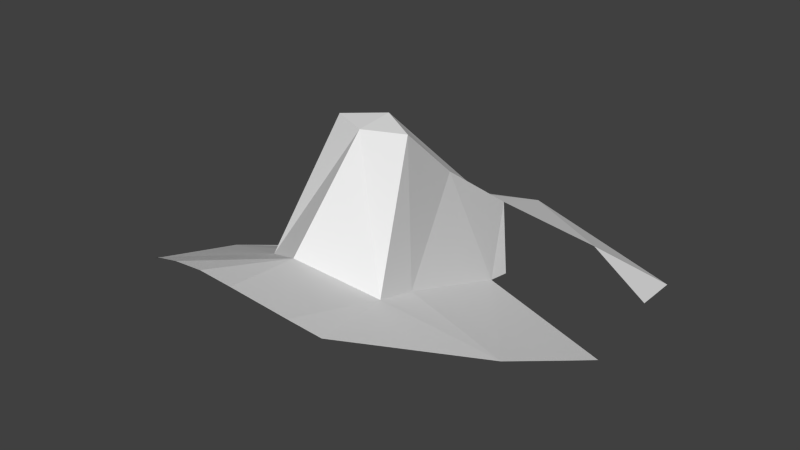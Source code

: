 # Source: head.blend  (saved by Blender 2.65.0; exported with 4.5.12 LTS)
import bpy
from mathutils import Matrix  # noqa: F401  (used for matrix-valued properties, if any)

bpy.ops.wm.read_factory_settings(use_empty=True)
scene = bpy.context.scene
scene.name = 'Scene'

# ---- collections
col_collection_1 = bpy.data.collections.new('Collection 1'); scene.collection.children.link(col_collection_1)

# ---- world
world_world = bpy.data.worlds.new('World'); scene.world = world_world
world_world.color = (0.05088, 0.05088, 0.05088)
world_world.use_sun_shadow = False
world_world.sun_shadow_jitter_overblur = 0.0
world_world.cycles.sampling_method = 'MANUAL'
world_world.cycles.sample_map_resolution = 256

# ---- meshes
me_head = bpy.data.meshes.new('head')
me_head.from_pydata([(-6.778, 16.35, -5.535), (-4.222, 8.108, 15.62), (-2.879, 24.7, 4.02), (-10.14, -14.64, 6.311), (-11.96, -33.71, 13.14), (0.07473, -20.61, 11.65), (-25.72, -8.213, -0.1842), (-15.51, -31.57, 10.82), (-6.397, 21.02, -6.502), (-18.28, 28.04, -0.2874), (-0.07229, 22.23, 5.566), (-8.972, -6.541, 3.532), (-6.229, -4.175, 25.92), (-28.05, 14.48, -10.74), (-26.8, 38.19, -8.718), (-28.28, 27.4, -6.704), (-5.008, -36.14, 16.07), (-0.02026, -36.46, 16.71), (-0.03286, 39.78, -2.175), (-0.1371, -6.963, 25.97), (-27.47, 5.892, -6.664), (-0.03079, -0.7665, 26.52)], [], [(0, 1, 2), (3, 4, 5), (6, 7, 3), (1, 10, 2), (11, 12, 1), (7, 4, 3), (13, 6, 0), (11, 0, 6), (11, 1, 0), (14, 15, 9), (5, 16, 17), (18, 9, 2), (3, 19, 12), (3, 11, 6), (6, 13, 20), (19, 21, 12), (2, 8, 0), (3, 12, 11), (19, 3, 5), (18, 14, 9), (12, 21, 1), (1, 21, 10), (18, 2, 10), (4, 16, 5)])
me_head.use_remesh_preserve_volume = False
me_head.use_remesh_preserve_attributes = False
me_head.use_mirror_vertex_groups = False
me_head.update()

# ---- objects
ob_head = bpy.data.objects.new('head', me_head)

# ---- transforms, parenting, visibility, modifiers, constraints
ob_head.location = (0.0, 0.0, 0.0)
ob_head.lineart.crease_threshold = 0.0
_m = ob_head.modifiers.new('Mirror', 'MIRROR')
_m.merge_threshold = 0.5

# ---- collection membership
col_collection_1.objects.link(ob_head)

# ---- scene / render settings (as saved in the file)
scene.frame_start = 1; scene.frame_end = 250; scene.frame_set(1)
scene.render.engine = 'BLENDER_EEVEE_NEXT'
scene.render.image_settings.color_mode = 'RGB'
scene.render.image_settings.compression = 90
scene.render.resolution_percentage = 50
scene.render.dither_intensity = 0.0
scene.render.bake_margin = 2
scene.render.bake_bias = 0.0
scene.cycles.use_denoising = False
scene.cycles.samples = 10
scene.cycles.sampling_pattern = 'TABULATED_SOBOL'
scene.cycles.light_sampling_threshold = 0.0
scene.cycles.use_adaptive_sampling = False
scene.cycles.use_light_tree = False
scene.cycles.blur_glossy = 0.0
scene.cycles.volume_bounces = 1
scene.cycles.pixel_filter_type = 'GAUSSIAN'
scene.cycles.sample_clamp_indirect = 0.0
scene.view_settings.view_transform = 'Standard'
bpy.context.view_layer.update()

# ---- added for rendering (the .blend has no active camera and no usable light): camera, sun
cam_auto = bpy.data.cameras.new('AutoCamera')
cam_auto.lens = 50.0
cam_auto.sensor_width = 36.0
cam_auto.clip_end = 1655.82
ob_auto_camera = bpy.data.objects.new('AutoCamera', cam_auto)
scene.collection.objects.link(ob_auto_camera)
ob_auto_camera.location = (94.349, -111.562, 83.3704)
ob_auto_camera.rotation_euler = (1.09748, -7.21219e-08, 0.694738)
scene.camera = ob_auto_camera
light_auto_sun = bpy.data.lights.new('AutoSun', 'SUN')
light_auto_sun.energy = 3.0
light_auto_sun.angle = 0.0523599
ob_auto_sun = bpy.data.objects.new('AutoSun', light_auto_sun)
scene.collection.objects.link(ob_auto_sun)
ob_auto_sun.rotation_euler = (0.872665, 0.174533, 0.523599)
bpy.context.view_layer.update()
